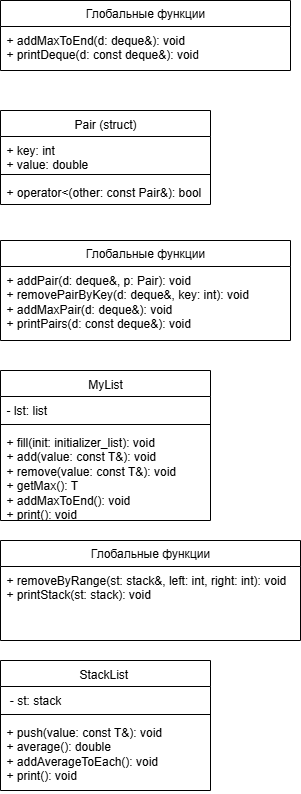

The diagram above was exported from draw.io. Its source (the exported page's mxGraphModel, read from the mxfile embedded in the PNG):
<mxGraphModel dx="1042" dy="626" grid="1" gridSize="10" guides="1" tooltips="1" connect="1" arrows="1" fold="1" page="1" pageScale="1" pageWidth="1169" pageHeight="827" math="0" shadow="0">
  <root>
    <mxCell id="0" />
    <mxCell id="1" parent="0" />
    <mxCell id="4kAobASV4WfHA-Wi5cz5-2" value="Глобальные функции" style="swimlane;fontStyle=0;childLayout=stackLayout;horizontal=1;startSize=26;fillColor=none;horizontalStack=0;resizeParent=1;resizeParentMax=0;resizeLast=0;collapsible=1;marginBottom=0;whiteSpace=wrap;html=1;" parent="1" vertex="1">
      <mxGeometry x="20" y="20" width="290" height="70" as="geometry" />
    </mxCell>
    <mxCell id="4kAobASV4WfHA-Wi5cz5-4" value="+ addMaxToEnd(d: deque&amp;amp;): void&amp;nbsp;&lt;br&gt;+ printDeque(d: const deque&amp;amp;): void" style="text;strokeColor=none;fillColor=none;align=left;verticalAlign=top;spacingLeft=4;spacingRight=4;overflow=hidden;rotatable=0;points=[[0,0.5],[1,0.5]];portConstraint=eastwest;whiteSpace=wrap;html=1;" parent="4kAobASV4WfHA-Wi5cz5-2" vertex="1">
      <mxGeometry y="26" width="290" height="44" as="geometry" />
    </mxCell>
    <mxCell id="4kAobASV4WfHA-Wi5cz5-6" value="&lt;span style=&quot;font-weight: 400; text-align: left;&quot;&gt;Pair (struct)&lt;/span&gt;" style="swimlane;fontStyle=1;align=center;verticalAlign=top;childLayout=stackLayout;horizontal=1;startSize=26;horizontalStack=0;resizeParent=1;resizeParentMax=0;resizeLast=0;collapsible=1;marginBottom=0;whiteSpace=wrap;html=1;" parent="1" vertex="1">
      <mxGeometry x="20" y="130" width="210" height="94" as="geometry" />
    </mxCell>
    <mxCell id="4kAobASV4WfHA-Wi5cz5-7" value="+ key: int&amp;nbsp;&lt;br&gt;+ value: double" style="text;strokeColor=none;fillColor=none;align=left;verticalAlign=top;spacingLeft=4;spacingRight=4;overflow=hidden;rotatable=0;points=[[0,0.5],[1,0.5]];portConstraint=eastwest;whiteSpace=wrap;html=1;" parent="4kAobASV4WfHA-Wi5cz5-6" vertex="1">
      <mxGeometry y="26" width="210" height="34" as="geometry" />
    </mxCell>
    <mxCell id="4kAobASV4WfHA-Wi5cz5-8" value="" style="line;strokeWidth=1;fillColor=none;align=left;verticalAlign=middle;spacingTop=-1;spacingLeft=3;spacingRight=3;rotatable=0;labelPosition=right;points=[];portConstraint=eastwest;strokeColor=inherit;" parent="4kAobASV4WfHA-Wi5cz5-6" vertex="1">
      <mxGeometry y="60" width="210" height="8" as="geometry" />
    </mxCell>
    <mxCell id="4kAobASV4WfHA-Wi5cz5-9" value="+ operator&amp;lt;(other: const Pair&amp;amp;): bool&amp;nbsp;" style="text;strokeColor=none;fillColor=none;align=left;verticalAlign=top;spacingLeft=4;spacingRight=4;overflow=hidden;rotatable=0;points=[[0,0.5],[1,0.5]];portConstraint=eastwest;whiteSpace=wrap;html=1;" parent="4kAobASV4WfHA-Wi5cz5-6" vertex="1">
      <mxGeometry y="68" width="210" height="26" as="geometry" />
    </mxCell>
    <mxCell id="4kAobASV4WfHA-Wi5cz5-10" value="Глобальные функции" style="swimlane;fontStyle=0;childLayout=stackLayout;horizontal=1;startSize=26;fillColor=none;horizontalStack=0;resizeParent=1;resizeParentMax=0;resizeLast=0;collapsible=1;marginBottom=0;whiteSpace=wrap;html=1;" parent="1" vertex="1">
      <mxGeometry x="20" y="560" width="300" height="100" as="geometry" />
    </mxCell>
    <mxCell id="4kAobASV4WfHA-Wi5cz5-11" value="+ removeByRange(st: stack&amp;amp;, left: int, right: int): void&lt;div&gt;+ printStack(st: stack): void&amp;nbsp;&lt;/div&gt;" style="text;strokeColor=none;fillColor=none;align=left;verticalAlign=top;spacingLeft=4;spacingRight=4;overflow=hidden;rotatable=0;points=[[0,0.5],[1,0.5]];portConstraint=eastwest;whiteSpace=wrap;html=1;" parent="4kAobASV4WfHA-Wi5cz5-10" vertex="1">
      <mxGeometry y="26" width="300" height="74" as="geometry" />
    </mxCell>
    <mxCell id="4kAobASV4WfHA-Wi5cz5-12" value="&lt;span style=&quot;font-weight: 400; text-align: left;&quot;&gt;MyList&lt;/span&gt;" style="swimlane;fontStyle=1;align=center;verticalAlign=top;childLayout=stackLayout;horizontal=1;startSize=26;horizontalStack=0;resizeParent=1;resizeParentMax=0;resizeLast=0;collapsible=1;marginBottom=0;whiteSpace=wrap;html=1;" parent="1" vertex="1">
      <mxGeometry x="20" y="390" width="210" height="150" as="geometry" />
    </mxCell>
    <mxCell id="4kAobASV4WfHA-Wi5cz5-13" value="- lst: list&amp;nbsp;" style="text;strokeColor=none;fillColor=none;align=left;verticalAlign=top;spacingLeft=4;spacingRight=4;overflow=hidden;rotatable=0;points=[[0,0.5],[1,0.5]];portConstraint=eastwest;whiteSpace=wrap;html=1;" parent="4kAobASV4WfHA-Wi5cz5-12" vertex="1">
      <mxGeometry y="26" width="210" height="24" as="geometry" />
    </mxCell>
    <mxCell id="4kAobASV4WfHA-Wi5cz5-14" value="" style="line;strokeWidth=1;fillColor=none;align=left;verticalAlign=middle;spacingTop=-1;spacingLeft=3;spacingRight=3;rotatable=0;labelPosition=right;points=[];portConstraint=eastwest;strokeColor=inherit;" parent="4kAobASV4WfHA-Wi5cz5-12" vertex="1">
      <mxGeometry y="50" width="210" height="8" as="geometry" />
    </mxCell>
    <mxCell id="4kAobASV4WfHA-Wi5cz5-15" value="+ fill(init: initializer_list): void&amp;nbsp;&lt;br&gt;+ add(value: const T&amp;amp;): void&amp;nbsp;&lt;br&gt;+ remove(value: const T&amp;amp;): void&amp;nbsp;&lt;br&gt;+ getMax(): T&amp;nbsp;&lt;br&gt;+ addMaxToEnd(): void&amp;nbsp;&lt;br&gt;+ print(): void&amp;nbsp;" style="text;strokeColor=none;fillColor=none;align=left;verticalAlign=top;spacingLeft=4;spacingRight=4;overflow=hidden;rotatable=0;points=[[0,0.5],[1,0.5]];portConstraint=eastwest;whiteSpace=wrap;html=1;" parent="4kAobASV4WfHA-Wi5cz5-12" vertex="1">
      <mxGeometry y="58" width="210" height="92" as="geometry" />
    </mxCell>
    <mxCell id="4kAobASV4WfHA-Wi5cz5-16" value="Глобальные функции" style="swimlane;fontStyle=0;childLayout=stackLayout;horizontal=1;startSize=26;fillColor=none;horizontalStack=0;resizeParent=1;resizeParentMax=0;resizeLast=0;collapsible=1;marginBottom=0;whiteSpace=wrap;html=1;" parent="1" vertex="1">
      <mxGeometry x="20" y="260" width="290" height="100" as="geometry" />
    </mxCell>
    <mxCell id="4kAobASV4WfHA-Wi5cz5-17" value="+ addPair(d: deque&amp;amp;, p: Pair): void&amp;nbsp;&lt;br&gt;+ removePairByKey(d: deque&amp;amp;, key: int): void&amp;nbsp;&lt;br&gt;+ addMaxPair(d: deque&amp;amp;): void&amp;nbsp;&lt;br&gt;+ printPairs(d: const deque&amp;amp;): void&amp;nbsp;" style="text;strokeColor=none;fillColor=none;align=left;verticalAlign=top;spacingLeft=4;spacingRight=4;overflow=hidden;rotatable=0;points=[[0,0.5],[1,0.5]];portConstraint=eastwest;whiteSpace=wrap;html=1;" parent="4kAobASV4WfHA-Wi5cz5-16" vertex="1">
      <mxGeometry y="26" width="290" height="74" as="geometry" />
    </mxCell>
    <mxCell id="4kAobASV4WfHA-Wi5cz5-18" value="&lt;span style=&quot;font-weight: 400; text-align: left;&quot;&gt;StackList&amp;nbsp;&lt;/span&gt;" style="swimlane;fontStyle=1;align=center;verticalAlign=top;childLayout=stackLayout;horizontal=1;startSize=26;horizontalStack=0;resizeParent=1;resizeParentMax=0;resizeLast=0;collapsible=1;marginBottom=0;whiteSpace=wrap;html=1;" parent="1" vertex="1">
      <mxGeometry x="20" y="680" width="210" height="130" as="geometry" />
    </mxCell>
    <mxCell id="4kAobASV4WfHA-Wi5cz5-19" value="&amp;nbsp;- st: stack" style="text;strokeColor=none;fillColor=none;align=left;verticalAlign=top;spacingLeft=4;spacingRight=4;overflow=hidden;rotatable=0;points=[[0,0.5],[1,0.5]];portConstraint=eastwest;whiteSpace=wrap;html=1;" parent="4kAobASV4WfHA-Wi5cz5-18" vertex="1">
      <mxGeometry y="26" width="210" height="24" as="geometry" />
    </mxCell>
    <mxCell id="4kAobASV4WfHA-Wi5cz5-20" value="" style="line;strokeWidth=1;fillColor=none;align=left;verticalAlign=middle;spacingTop=-1;spacingLeft=3;spacingRight=3;rotatable=0;labelPosition=right;points=[];portConstraint=eastwest;strokeColor=inherit;" parent="4kAobASV4WfHA-Wi5cz5-18" vertex="1">
      <mxGeometry y="50" width="210" height="8" as="geometry" />
    </mxCell>
    <mxCell id="4kAobASV4WfHA-Wi5cz5-21" value="+ push(value: const T&amp;amp;): void&amp;nbsp;&lt;br&gt;+ average(): double&amp;nbsp;&lt;br&gt;+ addAverageToEach(): void&amp;nbsp;&lt;br&gt;+ print(): void" style="text;strokeColor=none;fillColor=none;align=left;verticalAlign=top;spacingLeft=4;spacingRight=4;overflow=hidden;rotatable=0;points=[[0,0.5],[1,0.5]];portConstraint=eastwest;whiteSpace=wrap;html=1;" parent="4kAobASV4WfHA-Wi5cz5-18" vertex="1">
      <mxGeometry y="58" width="210" height="72" as="geometry" />
    </mxCell>
  </root>
</mxGraphModel>